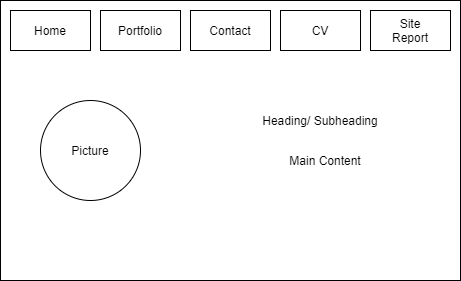

The diagram above was exported from draw.io. Its source (the exported page's mxGraphModel, read from the mxfile embedded in the PNG):
<mxGraphModel dx="868" dy="510" grid="1" gridSize="10" guides="1" tooltips="1" connect="1" arrows="1" fold="1" page="1" pageScale="1" pageWidth="827" pageHeight="1169" math="0" shadow="0">
  <root>
    <mxCell id="0" />
    <mxCell id="1" parent="0" />
    <mxCell id="M0MYt57qDuQeImfp4Olx-1" value="" style="rounded=0;whiteSpace=wrap;html=1;" vertex="1" parent="1">
      <mxGeometry x="200" y="120" width="460" height="280" as="geometry" />
    </mxCell>
    <mxCell id="M0MYt57qDuQeImfp4Olx-2" value="" style="rounded=0;whiteSpace=wrap;html=1;" vertex="1" parent="1">
      <mxGeometry x="210" y="130" width="80" height="40" as="geometry" />
    </mxCell>
    <mxCell id="M0MYt57qDuQeImfp4Olx-3" value="" style="rounded=0;whiteSpace=wrap;html=1;" vertex="1" parent="1">
      <mxGeometry x="300" y="130" width="80" height="40" as="geometry" />
    </mxCell>
    <mxCell id="M0MYt57qDuQeImfp4Olx-4" value="" style="rounded=0;whiteSpace=wrap;html=1;" vertex="1" parent="1">
      <mxGeometry x="390" y="130" width="80" height="40" as="geometry" />
    </mxCell>
    <mxCell id="M0MYt57qDuQeImfp4Olx-5" value="" style="rounded=0;whiteSpace=wrap;html=1;" vertex="1" parent="1">
      <mxGeometry x="480" y="130" width="80" height="40" as="geometry" />
    </mxCell>
    <mxCell id="M0MYt57qDuQeImfp4Olx-6" value="" style="rounded=0;whiteSpace=wrap;html=1;" vertex="1" parent="1">
      <mxGeometry x="570" y="130" width="80" height="40" as="geometry" />
    </mxCell>
    <mxCell id="M0MYt57qDuQeImfp4Olx-7" value="" style="ellipse;whiteSpace=wrap;html=1;aspect=fixed;" vertex="1" parent="1">
      <mxGeometry x="240" y="220" width="100" height="100" as="geometry" />
    </mxCell>
    <mxCell id="M0MYt57qDuQeImfp4Olx-8" value="Heading/ Subheading" style="text;html=1;strokeColor=none;fillColor=none;align=center;verticalAlign=middle;whiteSpace=wrap;rounded=0;" vertex="1" parent="1">
      <mxGeometry x="450" y="230" width="140" height="20" as="geometry" />
    </mxCell>
    <mxCell id="M0MYt57qDuQeImfp4Olx-9" value="Main Content" style="text;html=1;strokeColor=none;fillColor=none;align=center;verticalAlign=middle;whiteSpace=wrap;rounded=0;" vertex="1" parent="1">
      <mxGeometry x="440" y="270" width="170" height="20" as="geometry" />
    </mxCell>
    <mxCell id="M0MYt57qDuQeImfp4Olx-10" value="Home" style="text;html=1;strokeColor=none;fillColor=none;align=center;verticalAlign=middle;whiteSpace=wrap;rounded=0;" vertex="1" parent="1">
      <mxGeometry x="230" y="140" width="40" height="20" as="geometry" />
    </mxCell>
    <mxCell id="M0MYt57qDuQeImfp4Olx-11" value="CV&lt;span style=&quot;color: rgba(0 , 0 , 0 , 0) ; font-family: monospace ; font-size: 0px&quot;&gt;%3CmxGraphModel%3E%3Croot%3E%3CmxCell%20id%3D%220%22%2F%3E%3CmxCell%20id%3D%221%22%20parent%3D%220%22%2F%3E%3CmxCell%20id%3D%222%22%20value%3D%22Home%22%20style%3D%22text%3Bhtml%3D1%3BstrokeColor%3Dnone%3BfillColor%3Dnone%3Balign%3Dcenter%3BverticalAlign%3Dmiddle%3BwhiteSpace%3Dwrap%3Brounded%3D0%3B%22%20vertex%3D%221%22%20parent%3D%221%22%3E%3CmxGeometry%20x%3D%22230%22%20y%3D%22140%22%20width%3D%2240%22%20height%3D%2220%22%20as%3D%22geometry%22%2F%3E%3C%2FmxCell%3E%3C%2Froot%3E%3C%2FmxGraphModel%3E&lt;/span&gt;" style="text;html=1;strokeColor=none;fillColor=none;align=center;verticalAlign=middle;whiteSpace=wrap;rounded=0;" vertex="1" parent="1">
      <mxGeometry x="500" y="140" width="40" height="20" as="geometry" />
    </mxCell>
    <mxCell id="M0MYt57qDuQeImfp4Olx-12" value="Contact" style="text;html=1;strokeColor=none;fillColor=none;align=center;verticalAlign=middle;whiteSpace=wrap;rounded=0;" vertex="1" parent="1">
      <mxGeometry x="410" y="140" width="40" height="20" as="geometry" />
    </mxCell>
    <mxCell id="M0MYt57qDuQeImfp4Olx-13" value="Portfolio" style="text;html=1;strokeColor=none;fillColor=none;align=center;verticalAlign=middle;whiteSpace=wrap;rounded=0;" vertex="1" parent="1">
      <mxGeometry x="320" y="140" width="40" height="20" as="geometry" />
    </mxCell>
    <mxCell id="M0MYt57qDuQeImfp4Olx-14" value="Site Report" style="text;html=1;strokeColor=none;fillColor=none;align=center;verticalAlign=middle;whiteSpace=wrap;rounded=0;" vertex="1" parent="1">
      <mxGeometry x="590" y="140" width="40" height="20" as="geometry" />
    </mxCell>
    <mxCell id="M0MYt57qDuQeImfp4Olx-15" value="Picture" style="text;html=1;strokeColor=none;fillColor=none;align=center;verticalAlign=middle;whiteSpace=wrap;rounded=0;" vertex="1" parent="1">
      <mxGeometry x="270" y="260" width="40" height="20" as="geometry" />
    </mxCell>
  </root>
</mxGraphModel>